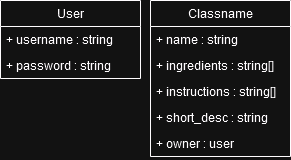

The diagram above was exported from draw.io. Its source (the exported page's mxGraphModel, read from the mxfile embedded in the PNG):
<mxGraphModel dx="478" dy="290" grid="0" gridSize="10" guides="1" tooltips="1" connect="1" arrows="1" fold="1" page="0" pageScale="1" pageWidth="827" pageHeight="1169" math="0" shadow="0">
  <root>
    <mxCell id="WIyWlLk6GJQsqaUBKTNV-0" />
    <mxCell id="WIyWlLk6GJQsqaUBKTNV-1" parent="WIyWlLk6GJQsqaUBKTNV-0" />
    <mxCell id="fwix_aFXo-R9XK4KFovl-9" value="User" style="swimlane;fontStyle=0;childLayout=stackLayout;horizontal=1;startSize=26;fillColor=none;horizontalStack=0;resizeParent=1;resizeParentMax=0;resizeLast=0;collapsible=1;marginBottom=0;whiteSpace=wrap;html=1;" vertex="1" parent="WIyWlLk6GJQsqaUBKTNV-1">
      <mxGeometry x="207" y="161" width="140" height="78" as="geometry" />
    </mxCell>
    <mxCell id="fwix_aFXo-R9XK4KFovl-10" value="+ username : string" style="text;strokeColor=none;fillColor=none;align=left;verticalAlign=top;spacingLeft=4;spacingRight=4;overflow=hidden;rotatable=0;points=[[0,0.5],[1,0.5]];portConstraint=eastwest;whiteSpace=wrap;html=1;" vertex="1" parent="fwix_aFXo-R9XK4KFovl-9">
      <mxGeometry y="26" width="140" height="26" as="geometry" />
    </mxCell>
    <mxCell id="fwix_aFXo-R9XK4KFovl-11" value="+ password : string" style="text;strokeColor=none;fillColor=none;align=left;verticalAlign=top;spacingLeft=4;spacingRight=4;overflow=hidden;rotatable=0;points=[[0,0.5],[1,0.5]];portConstraint=eastwest;whiteSpace=wrap;html=1;" vertex="1" parent="fwix_aFXo-R9XK4KFovl-9">
      <mxGeometry y="52" width="140" height="26" as="geometry" />
    </mxCell>
    <mxCell id="fwix_aFXo-R9XK4KFovl-16" value="Classname" style="swimlane;fontStyle=0;childLayout=stackLayout;horizontal=1;startSize=26;fillColor=none;horizontalStack=0;resizeParent=1;resizeParentMax=0;resizeLast=0;collapsible=1;marginBottom=0;whiteSpace=wrap;html=1;" vertex="1" parent="WIyWlLk6GJQsqaUBKTNV-1">
      <mxGeometry x="357" y="161" width="140" height="156" as="geometry" />
    </mxCell>
    <mxCell id="fwix_aFXo-R9XK4KFovl-22" value="+ name : string" style="text;strokeColor=none;fillColor=none;align=left;verticalAlign=top;spacingLeft=4;spacingRight=4;overflow=hidden;rotatable=0;points=[[0,0.5],[1,0.5]];portConstraint=eastwest;whiteSpace=wrap;html=1;" vertex="1" parent="fwix_aFXo-R9XK4KFovl-16">
      <mxGeometry y="26" width="140" height="26" as="geometry" />
    </mxCell>
    <mxCell id="fwix_aFXo-R9XK4KFovl-23" value="&lt;div&gt;+ ingredients : string[]&lt;/div&gt;&lt;div&gt;&lt;br&gt;&lt;/div&gt;" style="text;strokeColor=none;fillColor=none;align=left;verticalAlign=top;spacingLeft=4;spacingRight=4;overflow=hidden;rotatable=0;points=[[0,0.5],[1,0.5]];portConstraint=eastwest;whiteSpace=wrap;html=1;" vertex="1" parent="fwix_aFXo-R9XK4KFovl-16">
      <mxGeometry y="52" width="140" height="26" as="geometry" />
    </mxCell>
    <mxCell id="fwix_aFXo-R9XK4KFovl-15" value="+ instructions : string[]" style="text;strokeColor=none;fillColor=none;align=left;verticalAlign=top;spacingLeft=4;spacingRight=4;overflow=hidden;rotatable=0;points=[[0,0.5],[1,0.5]];portConstraint=eastwest;whiteSpace=wrap;html=1;" vertex="1" parent="fwix_aFXo-R9XK4KFovl-16">
      <mxGeometry y="78" width="140" height="26" as="geometry" />
    </mxCell>
    <mxCell id="fwix_aFXo-R9XK4KFovl-24" value="+ short_desc : string" style="text;strokeColor=none;fillColor=none;align=left;verticalAlign=top;spacingLeft=4;spacingRight=4;overflow=hidden;rotatable=0;points=[[0,0.5],[1,0.5]];portConstraint=eastwest;whiteSpace=wrap;html=1;" vertex="1" parent="fwix_aFXo-R9XK4KFovl-16">
      <mxGeometry y="104" width="140" height="26" as="geometry" />
    </mxCell>
    <mxCell id="fwix_aFXo-R9XK4KFovl-25" value="+ owner : user" style="text;strokeColor=none;fillColor=none;align=left;verticalAlign=top;spacingLeft=4;spacingRight=4;overflow=hidden;rotatable=0;points=[[0,0.5],[1,0.5]];portConstraint=eastwest;whiteSpace=wrap;html=1;" vertex="1" parent="fwix_aFXo-R9XK4KFovl-16">
      <mxGeometry y="130" width="140" height="26" as="geometry" />
    </mxCell>
  </root>
</mxGraphModel>